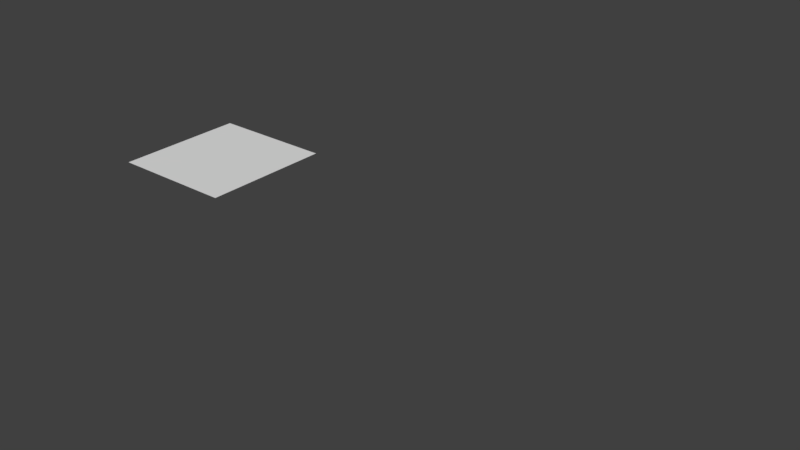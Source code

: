 # Source: cil1OUT.blend  (saved by Blender 2.79.0; exported with 4.5.12 LTS)
import bpy
from mathutils import Matrix  # noqa: F401  (used for matrix-valued properties, if any)

bpy.ops.wm.read_factory_settings(use_empty=True)
scene = bpy.context.scene
scene.name = 'Scene'

# ---- collections
col_collection_1 = bpy.data.collections.new('Collection 1'); scene.collection.children.link(col_collection_1)
col_collection_1.hide_render = True
col_collection_1.hide_viewport = True
col_collection_2 = bpy.data.collections.new('Collection 2'); scene.collection.children.link(col_collection_2)
col_collection_2.hide_render = True
col_collection_2.hide_viewport = True
col_collection_3 = bpy.data.collections.new('Collection 3'); scene.collection.children.link(col_collection_3)
col_collection_4 = bpy.data.collections.new('Collection 4'); scene.collection.children.link(col_collection_4)
col_collection_4.hide_render = True
col_collection_4.hide_viewport = True
col_collection_5 = bpy.data.collections.new('Collection 5'); scene.collection.children.link(col_collection_5)
col_collection_5.hide_render = True
col_collection_5.hide_viewport = True

# ---- materials (node trees are filled in below, after node groups)
mat_primarynumber_0 = bpy.data.materials.new('primarynumber_0')
mat_primarynumber_0.alpha_threshold = 0.0
mat_primarynumber_0.use_transparent_shadow = False
mat_primarynumber_0.roughness = 0.5
mat_primarynumber_1 = bpy.data.materials.new('primarynumber_1')
mat_primarynumber_1.alpha_threshold = 0.0
mat_primarynumber_1.use_transparent_shadow = False
mat_primarynumber_1.roughness = 0.5
mat_primarynumber_2 = bpy.data.materials.new('primarynumber_2')
mat_primarynumber_2.alpha_threshold = 0.0
mat_primarynumber_2.use_transparent_shadow = False
mat_primarynumber_2.roughness = 0.5
mat_primarynumber_3 = bpy.data.materials.new('primarynumber_3')
mat_primarynumber_3.alpha_threshold = 0.0
mat_primarynumber_3.use_transparent_shadow = False
mat_primarynumber_3.roughness = 0.5
mat_primarynumber_4 = bpy.data.materials.new('primarynumber_4')
mat_primarynumber_4.alpha_threshold = 0.0
mat_primarynumber_4.use_transparent_shadow = False
mat_primarynumber_4.roughness = 0.5
mat_primarynumber_5 = bpy.data.materials.new('primarynumber_5')
mat_primarynumber_5.alpha_threshold = 0.0
mat_primarynumber_5.use_transparent_shadow = False
mat_primarynumber_5.roughness = 0.5
mat_primarynumber_6 = bpy.data.materials.new('primarynumber_6')
mat_primarynumber_6.alpha_threshold = 0.0
mat_primarynumber_6.use_transparent_shadow = False
mat_primarynumber_6.roughness = 0.5
mat_primarynumber_7 = bpy.data.materials.new('primarynumber_7')
mat_primarynumber_7.alpha_threshold = 0.0
mat_primarynumber_7.use_transparent_shadow = False
mat_primarynumber_7.roughness = 0.5
mat_primarynumber_8 = bpy.data.materials.new('primarynumber_8')
mat_primarynumber_8.alpha_threshold = 0.0
mat_primarynumber_8.use_transparent_shadow = False
mat_primarynumber_8.roughness = 0.5
mat_primarynumber_9 = bpy.data.materials.new('primarynumber_9')
mat_primarynumber_9.alpha_threshold = 0.0
mat_primarynumber_9.use_transparent_shadow = False
mat_primarynumber_9.roughness = 0.5
mat_primarynumber_10 = bpy.data.materials.new('primarynumber_10')
mat_primarynumber_10.alpha_threshold = 0.0
mat_primarynumber_10.use_transparent_shadow = False
mat_primarynumber_10.roughness = 0.5
mat_primarynumber_11 = bpy.data.materials.new('primarynumber_11')
mat_primarynumber_11.alpha_threshold = 0.0
mat_primarynumber_11.use_transparent_shadow = False
mat_primarynumber_11.roughness = 0.5
mat_primarynumber_12 = bpy.data.materials.new('primarynumber_12')
mat_primarynumber_12.alpha_threshold = 0.0
mat_primarynumber_12.use_transparent_shadow = False
mat_primarynumber_12.roughness = 0.5
mat_primarynumber_13 = bpy.data.materials.new('primarynumber_13')
mat_primarynumber_13.alpha_threshold = 0.0
mat_primarynumber_13.use_transparent_shadow = False
mat_primarynumber_13.roughness = 0.5
mat_primarynumber_14 = bpy.data.materials.new('primarynumber_14')
mat_primarynumber_14.alpha_threshold = 0.0
mat_primarynumber_14.use_transparent_shadow = False
mat_primarynumber_14.roughness = 0.5
mat_primarynumber_15 = bpy.data.materials.new('primarynumber_15')
mat_primarynumber_15.alpha_threshold = 0.0
mat_primarynumber_15.use_transparent_shadow = False
mat_primarynumber_15.roughness = 0.5
mat_msvstartmat = bpy.data.materials.new('msvStartMat')
mat_msvstartmat.alpha_threshold = 0.0
mat_msvstartmat.use_transparent_shadow = False
mat_msvstartmat.roughness = 0.5

# ---- material node trees

# ---- world
world_world = bpy.data.worlds.new('World'); scene.world = world_world
world_world.color = (0.05088, 0.05088, 0.05088)
world_world.use_sun_shadow = False
world_world.sun_shadow_jitter_overblur = 0.0
world_world.cycles.sampling_method = 'MANUAL'

# ---- meshes
me_plane_001 = bpy.data.meshes.new('Plane.001')
me_plane_001.from_pydata([(0.08758, 0.0, 0.0), (0.1271, 0.0, 0.0), (0.08758, 0.0925, 0.0), (0.1271, 0.0925, 0.0), (0.1271, 0.0, 0.0), (0.1666, 0.0, 0.0), (0.1271, 0.0925, 0.0), (0.1666, 0.0925, 0.0), (0.1666, 0.0, 0.0), (0.2061, 0.0, 0.0), (0.1666, 0.0925, 0.0), (0.2061, 0.0925, 0.0), (0.2061, 0.0, 0.0), (0.2455, 0.0, 0.0), (0.2061, 0.0925, 0.0), (0.2455, 0.0925, 0.0), (0.2455, 0.0, 0.0), (0.285, 0.0, 0.0), (0.2455, 0.0925, 0.0), (0.285, 0.0925, 0.0), (0.285, 0.0, 0.0), (0.3245, 0.0, 0.0), (0.285, 0.0925, 0.0), (0.3245, 0.0925, 0.0), (0.3245, 0.0, 0.0), (0.364, 0.0, 0.0), (0.3245, 0.0925, 0.0), (0.364, 0.0925, 0.0), (0.364, 0.0, 0.0), (0.4035, 0.0, 0.0), (0.364, 0.0925, 0.0), (0.4035, 0.0925, 0.0), (0.04809, 0.0, 0.0), (0.08758, 0.0, 0.0), (0.04809, 0.0925, 0.0), (0.08758, 0.0925, 0.0), (0.008605, 0.0, 0.0), (0.04809, 0.0, 0.0), (0.008605, 0.0925, 0.0), (0.04809, 0.0925, 0.0), (-0.03088, 0.0, 0.0), (0.008605, 0.0, 0.0), (-0.03088, 0.0925, 0.0), (0.008605, 0.0925, 0.0), (-0.07037, 0.0, 0.0), (-0.03088, 0.0, 0.0), (-0.07037, 0.0925, 0.0), (-0.03088, 0.0925, 0.0), (-0.1099, 0.0, 0.0), (-0.07037, 0.0, 0.0), (-0.1099, 0.0925, 0.0), (-0.07037, 0.0925, 0.0), (-0.1494, 0.0, 0.0), (-0.1099, 0.0, 0.0), (-0.1494, 0.0925, 0.0), (-0.1099, 0.0925, 0.0), (-0.1888, 0.0, 0.0), (-0.1494, 0.0, 0.0), (-0.1888, 0.0925, 0.0), (-0.1494, 0.0925, 0.0), (-0.2283, 0.0, 0.0), (-0.1888, 0.0, 0.0), (-0.2283, 0.0925, 0.0), (-0.1888, 0.0925, 0.0)], [], [(0, 1, 3, 2), (4, 5, 7, 6), (8, 9, 11, 10), (12, 13, 15, 14), (16, 17, 19, 18), (20, 21, 23, 22), (24, 25, 27, 26), (28, 29, 31, 30), (32, 33, 35, 34), (36, 37, 39, 38), (40, 41, 43, 42), (44, 45, 47, 46), (48, 49, 51, 50), (52, 53, 55, 54), (56, 57, 59, 58), (60, 61, 63, 62)])
me_plane_001.polygons.foreach_set('material_index', [7, 6, 5, 4, 3, 2, 1, 0, 8, 9, 10, 11, 12, 13, 14, 15])
_uv = me_plane_001.uv_layers.new(name='UVMap')
_uv.uv.foreach_set('vector', [0.2726, 8.941e-08, 0.7663, 0.0, 0.7663, 1.0, 0.2726, 1.0, 0.2726, 8.941e-08, 0.7663, 0.0, 0.7663, 1.0, 0.2726, 1.0, 0.2726, 8.941e-08, 0.7663, 0.0, 0.7663, 1.0, 0.2726, 1.0, 0.2726, 8.941e-08, 0.7663, 0.0, 0.7663, 1.0, 0.2726, 1.0, 0.2726, 0.0, 0.7663, 0.0, 0.7663, 1.0, 0.2726, 1.0, 0.2726, 8.941e-08, 0.7663, 0.0, 0.7663, 1.0, 0.2726, 1.0, 0.2726, 8.941e-08, 0.7663, 0.0, 0.7663, 1.0, 0.2726, 1.0, 0.2726, 8.941e-08, 0.7663, 0.0, 0.7663, 1.0, 0.2726, 1.0, 0.2726, 5.96e-08, 0.7663, 0.0, 0.7663, 1.0, 0.2726, 1.0, 0.2726, 0.0, 0.7663, 5.96e-08, 0.7663, 1.0, 0.2726, 1.0, 0.2726, 0.0, 0.7663, 5.96e-08, 0.7663, 1.0, 0.2726, 1.0, 0.2726, 0.0, 0.7663, 5.96e-08, 0.7663, 1.0, 0.2726, 1.0, 0.2726, 0.0, 0.7663, 5.96e-08, 0.7663, 1.0, 0.2726, 1.0, 0.2726, 0.0, 0.7663, 5.96e-08, 0.7663, 1.0, 0.2726, 1.0, 0.2726, 8.941e-08, 0.7663, 0.0, 0.7663, 1.0, 0.2726, 1.0, 0.2726, 8.941e-08, 0.7663, 0.0, 0.7663, 1.0, 0.2726, 1.0])
me_plane_001.materials.append(mat_primarynumber_0)
me_plane_001.materials.append(mat_primarynumber_1)
me_plane_001.materials.append(mat_primarynumber_2)
me_plane_001.materials.append(mat_primarynumber_3)
me_plane_001.materials.append(mat_primarynumber_4)
me_plane_001.materials.append(mat_primarynumber_5)
me_plane_001.materials.append(mat_primarynumber_6)
me_plane_001.materials.append(mat_primarynumber_7)
me_plane_001.materials.append(mat_primarynumber_8)
me_plane_001.materials.append(mat_primarynumber_9)
me_plane_001.materials.append(mat_primarynumber_10)
me_plane_001.materials.append(mat_primarynumber_11)
me_plane_001.materials.append(mat_primarynumber_12)
me_plane_001.materials.append(mat_primarynumber_13)
me_plane_001.materials.append(mat_primarynumber_14)
me_plane_001.materials.append(mat_primarynumber_15)
me_plane_001.use_remesh_preserve_volume = False
me_plane_001.use_remesh_preserve_attributes = False
me_plane_001.use_mirror_vertex_groups = False
me_plane_001.update()
me_plane_032 = bpy.data.meshes.new('Plane.032')
me_plane_032.from_pydata([(-0.2283, 0.0, 0.0), (-0.1888, 0.0, 0.0), (-0.2283, -0.0925, 0.0), (-0.1888, -0.0925, 0.0), (-0.1494, -0.0925, 0.0), (-0.1494, 0.0, 0.0), (-0.1099, 0.0, 0.0), (-0.1099, -0.0925, 0.0), (-0.07037, 0.0, 0.0), (-0.03088, 0.0, 0.0), (-0.07037, -0.0925, 0.0), (-0.03088, -0.0925, 0.0), (0.008605, 0.0, 0.0), (0.008605, -0.0925, 0.0), (0.04809, 0.0, 0.0), (0.04809, -0.0925, 0.0), (0.4035, 0.0, 0.0), (0.4035, -0.0925, 0.0), (0.3245, 0.0, 0.0), (0.364, 0.0, 0.0), (0.3245, -0.0925, 0.0), (0.364, -0.0925, 0.0), (0.285, 0.0, 0.0), (0.285, -0.0925, 0.0), (0.2061, 0.0, 0.0), (0.2455, 0.0, 0.0), (0.2061, -0.0925, 0.0), (0.2455, -0.0925, 0.0), (0.1666, 0.0, 0.0), (0.1666, -0.0925, 0.0), (0.08758, 0.0, 0.0), (0.1271, 0.0, 0.0), (0.08758, -0.0925, 0.0), (0.1271, -0.0925, 0.0)], [], [(0, 2, 3, 1), (1, 3, 4, 5), (5, 4, 7, 6), (6, 7, 10, 8), (8, 10, 11, 9), (9, 11, 13, 12), (12, 13, 15, 14), (14, 15, 32, 30), (19, 21, 17, 16), (18, 20, 21, 19), (22, 23, 20, 18), (25, 27, 23, 22), (24, 26, 27, 25), (28, 29, 26, 24), (31, 33, 29, 28), (30, 32, 33, 31)])
me_plane_032.polygons.foreach_set('material_index', [15, 14, 13, 12, 11, 10, 9, 8, 0, 1, 2, 3, 4, 5, 6, 7])
_uv = me_plane_032.uv_layers.new(name='UVMap')
_uv.uv.foreach_set('vector', [0.2532, 1.0, 0.2532, 5.96e-08, 0.7779, 1.192e-07, 0.7779, 1.0, 0.2532, 1.0, 0.2532, 0.0, 0.7779, 0.0, 0.7779, 1.0, 0.2532, 1.0, 0.2532, 5.96e-08, 0.7779, 0.0, 0.7779, 1.0, 0.2532, 1.0, 0.2532, 0.0, 0.7779, 0.0, 0.7779, 1.0, 0.2532, 1.0, 0.2532, 5.96e-08, 0.7779, 5.96e-08, 0.7779, 1.0, 0.2532, 1.0, 0.2532, 5.96e-08, 0.7779, 0.0, 0.7779, 1.0, 0.2532, 1.0, 0.2532, 5.96e-08, 0.7779, 0.0, 0.7779, 1.0, 0.2532, 1.0, 0.2532, 0.0, 0.7779, 1.49e-07, 0.7779, 1.0, 0.2532, 1.0, 0.2532, 0.0, 0.7779, 5.96e-08, 0.7779, 1.0, 0.2532, 1.0, 0.2532, 5.96e-08, 0.7779, 5.96e-08, 0.7779, 1.0, 0.2532, 1.0, 0.2532, 5.96e-08, 0.7779, 1.192e-07, 0.7779, 1.0, 0.2532, 1.0, 0.2532, 0.0, 0.7779, 1.49e-07, 0.7779, 1.0, 0.2532, 1.0, 0.2532, 0.0, 0.7779, 1.192e-07, 0.7779, 1.0, 0.2532, 1.0, 0.2532, 0.0, 0.7779, 0.0, 0.7779, 1.0, 0.2532, 1.0, 0.2532, 0.0, 0.7779, 5.96e-08, 0.7779, 1.0, 0.2532, 1.0, 0.2532, 0.0, 0.7779, 0.0, 0.7779, 1.0])
me_plane_032.materials.append(mat_primarynumber_0)
me_plane_032.materials.append(mat_primarynumber_1)
me_plane_032.materials.append(mat_primarynumber_2)
me_plane_032.materials.append(mat_primarynumber_3)
me_plane_032.materials.append(mat_primarynumber_4)
me_plane_032.materials.append(mat_primarynumber_5)
me_plane_032.materials.append(mat_primarynumber_6)
me_plane_032.materials.append(mat_primarynumber_7)
me_plane_032.materials.append(mat_primarynumber_8)
me_plane_032.materials.append(mat_primarynumber_9)
me_plane_032.materials.append(mat_primarynumber_10)
me_plane_032.materials.append(mat_primarynumber_11)
me_plane_032.materials.append(mat_primarynumber_12)
me_plane_032.materials.append(mat_primarynumber_13)
me_plane_032.materials.append(mat_primarynumber_14)
me_plane_032.materials.append(mat_primarynumber_15)
me_plane_032.use_remesh_preserve_volume = False
me_plane_032.use_remesh_preserve_attributes = False
me_plane_032.use_mirror_vertex_groups = False
me_plane_032.update()
me_plane_038 = bpy.data.meshes.new('Plane.038')
me_plane_038.from_pydata([(-0.316, -0.0925, 0.0), (-0.2285, -0.0925, 0.0), (-0.316, 0.0925, 0.0), (-0.2285, 0.0925, 0.0), (-0.4035, -0.0925, 0.0), (-0.316, -0.0925, 0.0), (-0.4035, 0.0925, 0.0), (-0.316, 0.0925, 0.0)], [], [(0, 1, 3, 2), (4, 5, 7, 6)])
me_plane_038.polygons.foreach_set('material_index', [0, 1])
_uv = me_plane_038.uv_layers.new(name='UVMap')
_uv.uv.foreach_set('vector', [0.2501, 5.96e-08, 0.6638, 0.0, 0.6638, 1.0, 0.2501, 1.0, 0.2501, 2.98e-08, 0.6638, 0.0, 0.6638, 1.0, 0.2501, 1.0])
me_plane_038.materials.append(mat_primarynumber_0)
me_plane_038.materials.append(mat_primarynumber_1)
me_plane_038.use_remesh_preserve_volume = False
me_plane_038.use_remesh_preserve_attributes = False
me_plane_038.use_mirror_vertex_groups = False
me_plane_038.update()
me_plane_000 = bpy.data.meshes.new('Plane.000')
me_plane_000.from_pydata([(-0.4035, 0.093, 0.0), (-0.3531, 0.093, 0.0), (-0.4035, -0.093, 0.0), (-0.3531, -0.093, 0.0), (-0.3026, -0.093, 0.0), (-0.3026, 0.093, 0.0), (-0.2522, 0.093, 0.0), (-0.2522, -0.093, 0.0), (-0.2017, 0.093, 0.0), (-0.1513, 0.093, 0.0), (-0.2017, -0.093, 0.0), (-0.1513, -0.093, 0.0), (-0.1009, 0.093, 0.0), (-0.1009, -0.093, 0.0), (-0.05043, 0.093, 0.0), (-0.05043, -0.093, 0.0), (0.4035, 0.093, 0.0), (0.4035, -0.093, 0.0), (0.3026, 0.093, 0.0), (0.3531, 0.093, 0.0), (0.3026, -0.093, 0.0), (0.3531, -0.093, 0.0), (0.2522, 0.093, 0.0), (0.2522, -0.093, 0.0), (0.1513, 0.093, 0.0), (0.2018, 0.093, 0.0), (0.1513, -0.093, 0.0), (0.2018, -0.093, 0.0), (0.1009, 0.093, 0.0), (0.1009, -0.093, 0.0), (3.14e-06, 0.093, 0.0), (0.05044, 0.093, 0.0), (3.14e-06, -0.093, 0.0), (0.05044, -0.093, 0.0)], [], [(0, 2, 3, 1), (1, 3, 4, 5), (5, 4, 7, 6), (6, 7, 10, 8), (8, 10, 11, 9), (9, 11, 13, 12), (12, 13, 15, 14), (14, 15, 32, 30), (19, 21, 17, 16), (18, 20, 21, 19), (22, 23, 20, 18), (25, 27, 23, 22), (24, 26, 27, 25), (28, 29, 26, 24), (31, 33, 29, 28), (30, 32, 33, 31)])
me_plane_000.polygons.foreach_set('material_index', [15, 14, 13, 12, 11, 10, 9, 8, 0, 1, 2, 3, 4, 5, 6, 7])
_uv = me_plane_000.uv_layers.new(name='UVMap')
_uv.uv.foreach_set('vector', [0.2519, 1.0, 0.2519, 5.96e-08, 0.662, 1.192e-07, 0.662, 1.0, 0.2519, 1.0, 0.2519, 0.0, 0.662, 0.0, 0.662, 1.0, 0.2519, 1.0, 0.2519, 5.96e-08, 0.662, 0.0, 0.662, 1.0, 0.2519, 1.0, 0.2519, 0.0, 0.662, 0.0, 0.662, 1.0, 0.2519, 1.0, 0.2519, 5.96e-08, 0.662, 5.96e-08, 0.662, 1.0, 0.2519, 1.0, 0.2519, 5.96e-08, 0.662, 0.0, 0.662, 1.0, 0.2519, 1.0, 0.2519, 5.96e-08, 0.662, 0.0, 0.662, 1.0, 0.2519, 1.0, 0.2519, 0.0, 0.662, 1.49e-07, 0.662, 1.0, 0.2519, 1.0, 0.2519, 0.0, 0.662, 5.96e-08, 0.662, 1.0, 0.2519, 1.0, 0.2519, 5.96e-08, 0.662, 5.96e-08, 0.662, 1.0, 0.2519, 1.0, 0.2519, 5.96e-08, 0.662, 1.192e-07, 0.662, 1.0, 0.2519, 1.0, 0.2519, 0.0, 0.662, 1.49e-07, 0.662, 1.0, 0.2519, 1.0, 0.2519, 0.0, 0.662, 1.192e-07, 0.662, 1.0, 0.2519, 1.0, 0.2519, 0.0, 0.662, 0.0, 0.662, 1.0, 0.2519, 1.0, 0.2519, 0.0, 0.662, 5.96e-08, 0.662, 1.0, 0.2519, 1.0, 0.2519, 0.0, 0.662, 0.0, 0.662, 1.0])
me_plane_000.materials.append(mat_primarynumber_0)
me_plane_000.materials.append(mat_primarynumber_1)
me_plane_000.materials.append(mat_primarynumber_2)
me_plane_000.materials.append(mat_primarynumber_3)
me_plane_000.materials.append(mat_primarynumber_4)
me_plane_000.materials.append(mat_primarynumber_5)
me_plane_000.materials.append(mat_primarynumber_6)
me_plane_000.materials.append(mat_primarynumber_7)
me_plane_000.materials.append(mat_primarynumber_8)
me_plane_000.materials.append(mat_primarynumber_9)
me_plane_000.materials.append(mat_primarynumber_10)
me_plane_000.materials.append(mat_primarynumber_11)
me_plane_000.materials.append(mat_primarynumber_12)
me_plane_000.materials.append(mat_primarynumber_13)
me_plane_000.materials.append(mat_primarynumber_14)
me_plane_000.materials.append(mat_primarynumber_15)
me_plane_000.use_remesh_preserve_volume = False
me_plane_000.use_remesh_preserve_attributes = False
me_plane_000.use_mirror_vertex_groups = False
me_plane_000.update()
me_plane_002 = bpy.data.meshes.new('Plane.002')
me_plane_002.from_pydata([(-0.4035, 0.093, 0.0), (-0.4035, -0.093, 0.0), (0.4035, 0.093, 0.0), (0.4035, -0.093, 0.0)], [], [(1, 3, 2, 0)])
_uv = me_plane_002.uv_layers.new(name='UVMap')
_uv.uv.foreach_set('vector', [-0.001459, 0.03938, 0.9981, -0.03906, 1.002, 0.9606, 0.001969, 1.039])
me_plane_002.materials.append(mat_msvstartmat)
me_plane_002.use_remesh_preserve_volume = False
me_plane_002.use_remesh_preserve_attributes = False
me_plane_002.use_mirror_vertex_groups = False
me_plane_002.update()

# ---- objects
ob_1_1024_primarydigits_16_001 = bpy.data.objects.new('1_1024_primarydigits_16.001', me_plane_001)
ob_1_1024_primarydigits_16 = bpy.data.objects.new('1_1024_primarydigits_16', me_plane_032)
ob_1_1024_primarydigits_2 = bpy.data.objects.new('1_1024_primarydigits_2', me_plane_038)
ob_1_1024_primarydigits_16_002 = bpy.data.objects.new('1_1024_primarydigits_16.002', me_plane_000)
ob_1_1024_msvstart = bpy.data.objects.new('1_1024_msvStart', me_plane_002)

# ---- transforms, parenting, visibility, modifiers, constraints
ob_1_1024_primarydigits_16_001.location = (0.0, 0.0, 0.0)
ob_1_1024_primarydigits_16_001.lineart.crease_threshold = 0.0
ob_1_1024_primarydigits_16.location = (0.0, 0.0, 0.0)
ob_1_1024_primarydigits_16.lineart.crease_threshold = 0.0
ob_1_1024_primarydigits_2.location = (0.0, 0.0, 0.0)
ob_1_1024_primarydigits_2.lineart.crease_threshold = 0.0
ob_1_1024_primarydigits_16_002.location = (0.0, 0.0, 0.0)
ob_1_1024_primarydigits_16_002.lineart.crease_threshold = 0.0
ob_1_1024_msvstart.location = (0.0, 0.0, 0.0)
ob_1_1024_msvstart.lineart.crease_threshold = 0.0

# ---- collection membership
col_collection_1.objects.link(ob_1_1024_primarydigits_16_001)
col_collection_2.objects.link(ob_1_1024_primarydigits_16)
col_collection_3.objects.link(ob_1_1024_primarydigits_2)
col_collection_4.objects.link(ob_1_1024_primarydigits_16_002)
col_collection_5.objects.link(ob_1_1024_msvstart)

# ---- scene / render settings (as saved in the file)
scene.frame_start = 1; scene.frame_end = 250; scene.frame_set(0)
scene.render.engine = 'BLENDER_EEVEE_NEXT'
scene.render.resolution_percentage = 50
scene.render.dither_intensity = 0.0
scene.cycles.use_denoising = False
scene.cycles.samples = 128
scene.cycles.sampling_pattern = 'TABULATED_SOBOL'
scene.cycles.light_sampling_threshold = 0.0
scene.cycles.use_adaptive_sampling = False
scene.cycles.use_light_tree = False
scene.cycles.blur_glossy = 0.0
scene.cycles.sample_clamp_indirect = 0.0
scene.view_settings.view_transform = 'Standard'
bpy.context.view_layer.update()

# ---- added for rendering (the .blend has no active camera and no usable light): camera, sun
cam_auto = bpy.data.cameras.new('AutoCamera')
cam_auto.lens = 50.0
cam_auto.sensor_width = 36.0
cam_auto.clip_end = 1000.0
ob_auto_camera = bpy.data.objects.new('AutoCamera', cam_auto)
scene.collection.objects.link(ob_auto_camera)
ob_auto_camera.location = (0.766237, -0.919482, 0.612988)
ob_auto_camera.rotation_euler = (1.09748, -7.21219e-08, 0.694738)
scene.camera = ob_auto_camera
light_auto_sun = bpy.data.lights.new('AutoSun', 'SUN')
light_auto_sun.energy = 3.0
light_auto_sun.angle = 0.0523599
ob_auto_sun = bpy.data.objects.new('AutoSun', light_auto_sun)
scene.collection.objects.link(ob_auto_sun)
ob_auto_sun.rotation_euler = (0.872665, 0.174533, 0.523599)
bpy.context.view_layer.update()
